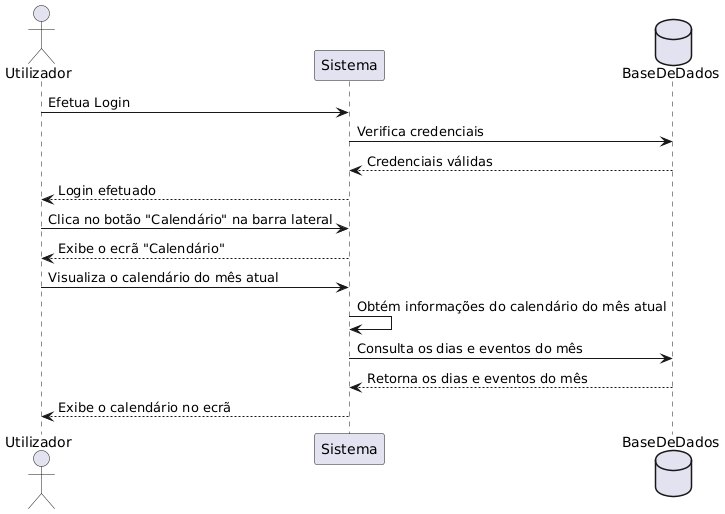

The diagram above was rendered by PlantUML. Its source (embedded in the PNG):
@startuml
'definição dos participantes
actor Utilizador as User
participant Sistema as System
database BaseDeDados as DB

'login
User -> System : Efetua Login
System -> DB : Verifica credenciais
DB --> System : Credenciais válidas
System --> User : Login efetuado

'Navegação para a tela de Calendario
User -> System : Clica no botão "Calendário" na barra lateral
System --> User : Exibe o ecrã "Calendário"

'Visualização do calendario
User -> System : Visualiza o calendário do mês atual
System -> System : Obtém informações do calendário do mês atual
System -> DB : Consulta os dias e eventos do mês
DB --> System : Retorna os dias e eventos do mês
System --> User : Exibe o calendário no ecrã
@enduml